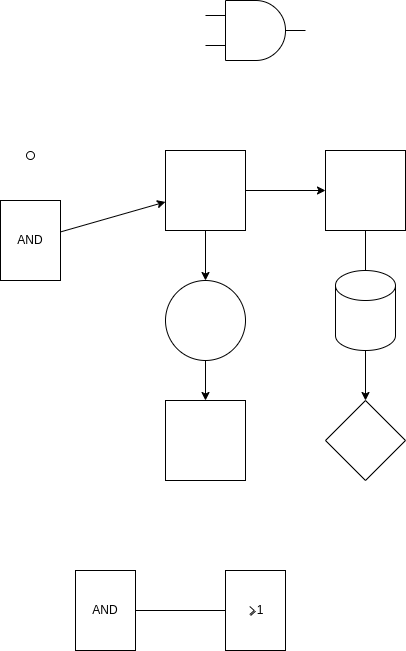

The diagram above was exported from draw.io. Its source (the exported page's mxGraphModel, read from the mxfile embedded in the PNG):
<mxGraphModel dx="914" dy="659" grid="1" gridSize="10" guides="1" tooltips="1" connect="1" arrows="1" fold="1" page="1" pageScale="1" pageWidth="850" pageHeight="1100" math="0" shadow="0">
  <root>
    <mxCell id="0" />
    <mxCell id="1" parent="0" />
    <mxCell id="4" value="" style="edgeStyle=none;html=1;" edge="1" parent="1" source="2" target="3">
      <mxGeometry relative="1" as="geometry" />
    </mxCell>
    <mxCell id="9" value="" style="edgeStyle=none;html=1;" edge="1" parent="1" source="10" target="8">
      <mxGeometry relative="1" as="geometry" />
    </mxCell>
    <mxCell id="2" value="" style="whiteSpace=wrap;html=1;aspect=fixed;" vertex="1" parent="1">
      <mxGeometry x="200" y="210" width="80" height="80" as="geometry" />
    </mxCell>
    <mxCell id="6" value="" style="edgeStyle=none;html=1;" edge="1" parent="1" source="3" target="5">
      <mxGeometry relative="1" as="geometry" />
    </mxCell>
    <mxCell id="3" value="" style="whiteSpace=wrap;html=1;aspect=fixed;" vertex="1" parent="1">
      <mxGeometry x="360" y="210" width="80" height="80" as="geometry" />
    </mxCell>
    <mxCell id="5" value="" style="rhombus;whiteSpace=wrap;html=1;" vertex="1" parent="1">
      <mxGeometry x="360" y="460" width="80" height="80" as="geometry" />
    </mxCell>
    <mxCell id="7" value="" style="shape=cylinder3;whiteSpace=wrap;html=1;boundedLbl=1;backgroundOutline=1;size=15;" vertex="1" parent="1">
      <mxGeometry x="370" y="330" width="60" height="80" as="geometry" />
    </mxCell>
    <mxCell id="8" value="" style="whiteSpace=wrap;html=1;aspect=fixed;" vertex="1" parent="1">
      <mxGeometry x="200" y="460" width="80" height="80" as="geometry" />
    </mxCell>
    <mxCell id="11" value="" style="edgeStyle=none;html=1;" edge="1" parent="1" source="2" target="10">
      <mxGeometry relative="1" as="geometry">
        <mxPoint x="240" y="290" as="sourcePoint" />
        <mxPoint x="240" y="460" as="targetPoint" />
      </mxGeometry>
    </mxCell>
    <mxCell id="10" value="" style="ellipse;whiteSpace=wrap;html=1;aspect=fixed;" vertex="1" parent="1">
      <mxGeometry x="200" y="340" width="80" height="80" as="geometry" />
    </mxCell>
    <mxCell id="14" value="" style="verticalLabelPosition=bottom;shadow=0;dashed=0;align=center;html=1;verticalAlign=top;shape=mxgraph.electrical.logic_gates.inverting_contact;" vertex="1" parent="1">
      <mxGeometry x="60" y="210" width="10" height="10" as="geometry" />
    </mxCell>
    <mxCell id="15" value="" style="verticalLabelPosition=bottom;shadow=0;dashed=0;align=center;html=1;verticalAlign=top;shape=mxgraph.electrical.logic_gates.logic_gate;operation=and;" vertex="1" parent="1">
      <mxGeometry x="240" y="60" width="100" height="60" as="geometry" />
    </mxCell>
    <mxCell id="18" value="" style="edgeStyle=none;html=1;" edge="1" parent="1" source="17" target="2">
      <mxGeometry relative="1" as="geometry" />
    </mxCell>
    <mxCell id="17" value="" style="verticalLabelPosition=bottom;shadow=0;dashed=0;align=center;html=1;verticalAlign=top;shape=mxgraph.electrical.iec_logic_gates.and;" vertex="1" parent="1">
      <mxGeometry x="35" y="260" width="60" height="80" as="geometry" />
    </mxCell>
    <mxCell id="19" value="" style="verticalLabelPosition=bottom;shadow=0;dashed=0;align=center;html=1;verticalAlign=top;shape=mxgraph.electrical.iec_logic_gates.and;" vertex="1" parent="1">
      <mxGeometry x="110" y="630" width="60" height="80" as="geometry" />
    </mxCell>
    <mxCell id="20" value="" style="verticalLabelPosition=bottom;shadow=0;dashed=0;align=center;html=1;verticalAlign=top;shape=mxgraph.electrical.iec_logic_gates.or;" vertex="1" parent="1">
      <mxGeometry x="260" y="630" width="60" height="80" as="geometry" />
    </mxCell>
    <mxCell id="22" style="html=1;exitX=1;exitY=0.5;exitDx=0;exitDy=0;exitPerimeter=0;entryX=0;entryY=0.5;entryDx=0;entryDy=0;entryPerimeter=0;endArrow=none;endFill=0;" edge="1" parent="1" source="19" target="20">
      <mxGeometry relative="1" as="geometry" />
    </mxCell>
  </root>
</mxGraphModel>